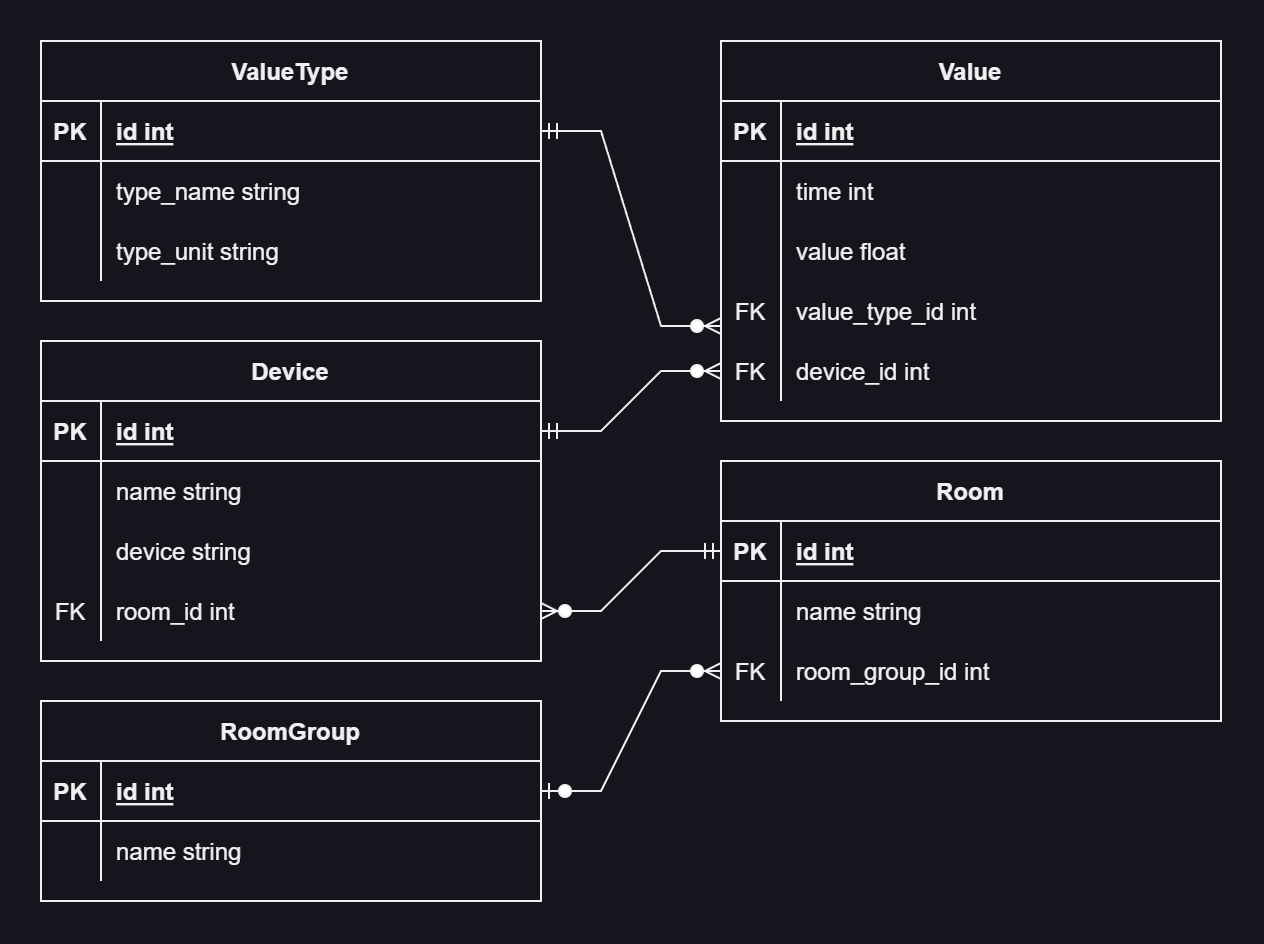

The diagram above was exported from draw.io. Its source (the exported page's mxGraphModel, read from the mxfile embedded in the PNG):
<mxGraphModel dx="875" dy="558" grid="1" gridSize="10" guides="1" tooltips="1" connect="1" arrows="1" fold="1" page="1" pageScale="1" pageWidth="850" pageHeight="1100" math="0" shadow="0" extFonts="Permanent Marker^https://fonts.googleapis.com/css?family=Permanent+Marker">
  <root>
    <mxCell id="0" />
    <mxCell id="1" parent="0" />
    <mxCell id="C-vyLk0tnHw3VtMMgP7b-23" value="ValueType" style="shape=table;startSize=30;container=1;collapsible=1;childLayout=tableLayout;fixedRows=1;rowLines=0;fontStyle=1;align=center;resizeLast=1;" parent="1" vertex="1">
      <mxGeometry x="120" y="120" width="250" height="130" as="geometry" />
    </mxCell>
    <mxCell id="C-vyLk0tnHw3VtMMgP7b-24" value="" style="shape=partialRectangle;collapsible=0;dropTarget=0;pointerEvents=0;fillColor=none;points=[[0,0.5],[1,0.5]];portConstraint=eastwest;top=0;left=0;right=0;bottom=1;" parent="C-vyLk0tnHw3VtMMgP7b-23" vertex="1">
      <mxGeometry y="30" width="250" height="30" as="geometry" />
    </mxCell>
    <mxCell id="C-vyLk0tnHw3VtMMgP7b-25" value="PK" style="shape=partialRectangle;overflow=hidden;connectable=0;fillColor=none;top=0;left=0;bottom=0;right=0;fontStyle=1;" parent="C-vyLk0tnHw3VtMMgP7b-24" vertex="1">
      <mxGeometry width="30" height="30" as="geometry">
        <mxRectangle width="30" height="30" as="alternateBounds" />
      </mxGeometry>
    </mxCell>
    <mxCell id="C-vyLk0tnHw3VtMMgP7b-26" value="id int" style="shape=partialRectangle;overflow=hidden;connectable=0;fillColor=none;top=0;left=0;bottom=0;right=0;align=left;spacingLeft=6;fontStyle=5;" parent="C-vyLk0tnHw3VtMMgP7b-24" vertex="1">
      <mxGeometry x="30" width="220" height="30" as="geometry">
        <mxRectangle width="220" height="30" as="alternateBounds" />
      </mxGeometry>
    </mxCell>
    <mxCell id="C-vyLk0tnHw3VtMMgP7b-27" value="" style="shape=partialRectangle;collapsible=0;dropTarget=0;pointerEvents=0;fillColor=none;points=[[0,0.5],[1,0.5]];portConstraint=eastwest;top=0;left=0;right=0;bottom=0;" parent="C-vyLk0tnHw3VtMMgP7b-23" vertex="1">
      <mxGeometry y="60" width="250" height="30" as="geometry" />
    </mxCell>
    <mxCell id="C-vyLk0tnHw3VtMMgP7b-28" value="" style="shape=partialRectangle;overflow=hidden;connectable=0;fillColor=none;top=0;left=0;bottom=0;right=0;" parent="C-vyLk0tnHw3VtMMgP7b-27" vertex="1">
      <mxGeometry width="30" height="30" as="geometry">
        <mxRectangle width="30" height="30" as="alternateBounds" />
      </mxGeometry>
    </mxCell>
    <mxCell id="C-vyLk0tnHw3VtMMgP7b-29" value="type_name string" style="shape=partialRectangle;overflow=hidden;connectable=0;fillColor=none;top=0;left=0;bottom=0;right=0;align=left;spacingLeft=6;" parent="C-vyLk0tnHw3VtMMgP7b-27" vertex="1">
      <mxGeometry x="30" width="220" height="30" as="geometry">
        <mxRectangle width="220" height="30" as="alternateBounds" />
      </mxGeometry>
    </mxCell>
    <mxCell id="OwC_ccSgcG2TeDY9LDlw-1" value="" style="shape=partialRectangle;collapsible=0;dropTarget=0;pointerEvents=0;fillColor=none;points=[[0,0.5],[1,0.5]];portConstraint=eastwest;top=0;left=0;right=0;bottom=0;" vertex="1" parent="C-vyLk0tnHw3VtMMgP7b-23">
      <mxGeometry y="90" width="250" height="30" as="geometry" />
    </mxCell>
    <mxCell id="OwC_ccSgcG2TeDY9LDlw-2" value="" style="shape=partialRectangle;overflow=hidden;connectable=0;fillColor=none;top=0;left=0;bottom=0;right=0;" vertex="1" parent="OwC_ccSgcG2TeDY9LDlw-1">
      <mxGeometry width="30" height="30" as="geometry">
        <mxRectangle width="30" height="30" as="alternateBounds" />
      </mxGeometry>
    </mxCell>
    <mxCell id="OwC_ccSgcG2TeDY9LDlw-3" value="type_unit string" style="shape=partialRectangle;overflow=hidden;connectable=0;fillColor=none;top=0;left=0;bottom=0;right=0;align=left;spacingLeft=6;" vertex="1" parent="OwC_ccSgcG2TeDY9LDlw-1">
      <mxGeometry x="30" width="220" height="30" as="geometry">
        <mxRectangle width="220" height="30" as="alternateBounds" />
      </mxGeometry>
    </mxCell>
    <mxCell id="OwC_ccSgcG2TeDY9LDlw-4" value="Value" style="shape=table;startSize=30;container=1;collapsible=1;childLayout=tableLayout;fixedRows=1;rowLines=0;fontStyle=1;align=center;resizeLast=1;" vertex="1" parent="1">
      <mxGeometry x="460" y="120" width="250" height="190" as="geometry" />
    </mxCell>
    <mxCell id="OwC_ccSgcG2TeDY9LDlw-5" value="" style="shape=partialRectangle;collapsible=0;dropTarget=0;pointerEvents=0;fillColor=none;points=[[0,0.5],[1,0.5]];portConstraint=eastwest;top=0;left=0;right=0;bottom=1;" vertex="1" parent="OwC_ccSgcG2TeDY9LDlw-4">
      <mxGeometry y="30" width="250" height="30" as="geometry" />
    </mxCell>
    <mxCell id="OwC_ccSgcG2TeDY9LDlw-6" value="PK" style="shape=partialRectangle;overflow=hidden;connectable=0;fillColor=none;top=0;left=0;bottom=0;right=0;fontStyle=1;" vertex="1" parent="OwC_ccSgcG2TeDY9LDlw-5">
      <mxGeometry width="30" height="30" as="geometry">
        <mxRectangle width="30" height="30" as="alternateBounds" />
      </mxGeometry>
    </mxCell>
    <mxCell id="OwC_ccSgcG2TeDY9LDlw-7" value="id int" style="shape=partialRectangle;overflow=hidden;connectable=0;fillColor=none;top=0;left=0;bottom=0;right=0;align=left;spacingLeft=6;fontStyle=5;" vertex="1" parent="OwC_ccSgcG2TeDY9LDlw-5">
      <mxGeometry x="30" width="220" height="30" as="geometry">
        <mxRectangle width="220" height="30" as="alternateBounds" />
      </mxGeometry>
    </mxCell>
    <mxCell id="OwC_ccSgcG2TeDY9LDlw-8" value="" style="shape=partialRectangle;collapsible=0;dropTarget=0;pointerEvents=0;fillColor=none;points=[[0,0.5],[1,0.5]];portConstraint=eastwest;top=0;left=0;right=0;bottom=0;" vertex="1" parent="OwC_ccSgcG2TeDY9LDlw-4">
      <mxGeometry y="60" width="250" height="30" as="geometry" />
    </mxCell>
    <mxCell id="OwC_ccSgcG2TeDY9LDlw-9" value="" style="shape=partialRectangle;overflow=hidden;connectable=0;fillColor=none;top=0;left=0;bottom=0;right=0;" vertex="1" parent="OwC_ccSgcG2TeDY9LDlw-8">
      <mxGeometry width="30" height="30" as="geometry">
        <mxRectangle width="30" height="30" as="alternateBounds" />
      </mxGeometry>
    </mxCell>
    <mxCell id="OwC_ccSgcG2TeDY9LDlw-10" value="time int" style="shape=partialRectangle;overflow=hidden;connectable=0;fillColor=none;top=0;left=0;bottom=0;right=0;align=left;spacingLeft=6;" vertex="1" parent="OwC_ccSgcG2TeDY9LDlw-8">
      <mxGeometry x="30" width="220" height="30" as="geometry">
        <mxRectangle width="220" height="30" as="alternateBounds" />
      </mxGeometry>
    </mxCell>
    <mxCell id="OwC_ccSgcG2TeDY9LDlw-11" value="" style="shape=partialRectangle;collapsible=0;dropTarget=0;pointerEvents=0;fillColor=none;points=[[0,0.5],[1,0.5]];portConstraint=eastwest;top=0;left=0;right=0;bottom=0;" vertex="1" parent="OwC_ccSgcG2TeDY9LDlw-4">
      <mxGeometry y="90" width="250" height="30" as="geometry" />
    </mxCell>
    <mxCell id="OwC_ccSgcG2TeDY9LDlw-12" value="" style="shape=partialRectangle;overflow=hidden;connectable=0;fillColor=none;top=0;left=0;bottom=0;right=0;" vertex="1" parent="OwC_ccSgcG2TeDY9LDlw-11">
      <mxGeometry width="30" height="30" as="geometry">
        <mxRectangle width="30" height="30" as="alternateBounds" />
      </mxGeometry>
    </mxCell>
    <mxCell id="OwC_ccSgcG2TeDY9LDlw-13" value="value float" style="shape=partialRectangle;overflow=hidden;connectable=0;fillColor=none;top=0;left=0;bottom=0;right=0;align=left;spacingLeft=6;" vertex="1" parent="OwC_ccSgcG2TeDY9LDlw-11">
      <mxGeometry x="30" width="220" height="30" as="geometry">
        <mxRectangle width="220" height="30" as="alternateBounds" />
      </mxGeometry>
    </mxCell>
    <mxCell id="OwC_ccSgcG2TeDY9LDlw-14" value="" style="shape=partialRectangle;collapsible=0;dropTarget=0;pointerEvents=0;fillColor=none;points=[[0,0.5],[1,0.5]];portConstraint=eastwest;top=0;left=0;right=0;bottom=0;" vertex="1" parent="OwC_ccSgcG2TeDY9LDlw-4">
      <mxGeometry y="120" width="250" height="30" as="geometry" />
    </mxCell>
    <mxCell id="OwC_ccSgcG2TeDY9LDlw-15" value="FK" style="shape=partialRectangle;overflow=hidden;connectable=0;fillColor=none;top=0;left=0;bottom=0;right=0;" vertex="1" parent="OwC_ccSgcG2TeDY9LDlw-14">
      <mxGeometry width="30" height="30" as="geometry">
        <mxRectangle width="30" height="30" as="alternateBounds" />
      </mxGeometry>
    </mxCell>
    <mxCell id="OwC_ccSgcG2TeDY9LDlw-16" value="value_type_id int" style="shape=partialRectangle;overflow=hidden;connectable=0;fillColor=none;top=0;left=0;bottom=0;right=0;align=left;spacingLeft=6;" vertex="1" parent="OwC_ccSgcG2TeDY9LDlw-14">
      <mxGeometry x="30" width="220" height="30" as="geometry">
        <mxRectangle width="220" height="30" as="alternateBounds" />
      </mxGeometry>
    </mxCell>
    <mxCell id="OwC_ccSgcG2TeDY9LDlw-17" value="" style="shape=partialRectangle;collapsible=0;dropTarget=0;pointerEvents=0;fillColor=none;points=[[0,0.5],[1,0.5]];portConstraint=eastwest;top=0;left=0;right=0;bottom=0;" vertex="1" parent="OwC_ccSgcG2TeDY9LDlw-4">
      <mxGeometry y="150" width="250" height="30" as="geometry" />
    </mxCell>
    <mxCell id="OwC_ccSgcG2TeDY9LDlw-18" value="FK" style="shape=partialRectangle;overflow=hidden;connectable=0;fillColor=none;top=0;left=0;bottom=0;right=0;" vertex="1" parent="OwC_ccSgcG2TeDY9LDlw-17">
      <mxGeometry width="30" height="30" as="geometry">
        <mxRectangle width="30" height="30" as="alternateBounds" />
      </mxGeometry>
    </mxCell>
    <mxCell id="OwC_ccSgcG2TeDY9LDlw-19" value="device_id int" style="shape=partialRectangle;overflow=hidden;connectable=0;fillColor=none;top=0;left=0;bottom=0;right=0;align=left;spacingLeft=6;" vertex="1" parent="OwC_ccSgcG2TeDY9LDlw-17">
      <mxGeometry x="30" width="220" height="30" as="geometry">
        <mxRectangle width="220" height="30" as="alternateBounds" />
      </mxGeometry>
    </mxCell>
    <mxCell id="OwC_ccSgcG2TeDY9LDlw-20" value="" style="edgeStyle=entityRelationEdgeStyle;fontSize=12;html=1;endArrow=ERzeroToMany;startArrow=ERmandOne;rounded=0;entryX=0;entryY=0.75;entryDx=0;entryDy=0;exitX=1;exitY=0.5;exitDx=0;exitDy=0;" edge="1" parent="1" source="C-vyLk0tnHw3VtMMgP7b-24" target="OwC_ccSgcG2TeDY9LDlw-4">
      <mxGeometry width="100" height="100" relative="1" as="geometry">
        <mxPoint x="380" y="320" as="sourcePoint" />
        <mxPoint x="480" y="220" as="targetPoint" />
      </mxGeometry>
    </mxCell>
    <mxCell id="OwC_ccSgcG2TeDY9LDlw-21" value="Device" style="shape=table;startSize=30;container=1;collapsible=1;childLayout=tableLayout;fixedRows=1;rowLines=0;fontStyle=1;align=center;resizeLast=1;" vertex="1" parent="1">
      <mxGeometry x="120" y="270" width="250" height="160" as="geometry" />
    </mxCell>
    <mxCell id="OwC_ccSgcG2TeDY9LDlw-22" value="" style="shape=partialRectangle;collapsible=0;dropTarget=0;pointerEvents=0;fillColor=none;points=[[0,0.5],[1,0.5]];portConstraint=eastwest;top=0;left=0;right=0;bottom=1;" vertex="1" parent="OwC_ccSgcG2TeDY9LDlw-21">
      <mxGeometry y="30" width="250" height="30" as="geometry" />
    </mxCell>
    <mxCell id="OwC_ccSgcG2TeDY9LDlw-23" value="PK" style="shape=partialRectangle;overflow=hidden;connectable=0;fillColor=none;top=0;left=0;bottom=0;right=0;fontStyle=1;" vertex="1" parent="OwC_ccSgcG2TeDY9LDlw-22">
      <mxGeometry width="30" height="30" as="geometry">
        <mxRectangle width="30" height="30" as="alternateBounds" />
      </mxGeometry>
    </mxCell>
    <mxCell id="OwC_ccSgcG2TeDY9LDlw-24" value="id int" style="shape=partialRectangle;overflow=hidden;connectable=0;fillColor=none;top=0;left=0;bottom=0;right=0;align=left;spacingLeft=6;fontStyle=5;" vertex="1" parent="OwC_ccSgcG2TeDY9LDlw-22">
      <mxGeometry x="30" width="220" height="30" as="geometry">
        <mxRectangle width="220" height="30" as="alternateBounds" />
      </mxGeometry>
    </mxCell>
    <mxCell id="OwC_ccSgcG2TeDY9LDlw-25" value="" style="shape=partialRectangle;collapsible=0;dropTarget=0;pointerEvents=0;fillColor=none;points=[[0,0.5],[1,0.5]];portConstraint=eastwest;top=0;left=0;right=0;bottom=0;" vertex="1" parent="OwC_ccSgcG2TeDY9LDlw-21">
      <mxGeometry y="60" width="250" height="30" as="geometry" />
    </mxCell>
    <mxCell id="OwC_ccSgcG2TeDY9LDlw-26" value="" style="shape=partialRectangle;overflow=hidden;connectable=0;fillColor=none;top=0;left=0;bottom=0;right=0;" vertex="1" parent="OwC_ccSgcG2TeDY9LDlw-25">
      <mxGeometry width="30" height="30" as="geometry">
        <mxRectangle width="30" height="30" as="alternateBounds" />
      </mxGeometry>
    </mxCell>
    <mxCell id="OwC_ccSgcG2TeDY9LDlw-27" value="name string" style="shape=partialRectangle;overflow=hidden;connectable=0;fillColor=none;top=0;left=0;bottom=0;right=0;align=left;spacingLeft=6;" vertex="1" parent="OwC_ccSgcG2TeDY9LDlw-25">
      <mxGeometry x="30" width="220" height="30" as="geometry">
        <mxRectangle width="220" height="30" as="alternateBounds" />
      </mxGeometry>
    </mxCell>
    <mxCell id="OwC_ccSgcG2TeDY9LDlw-28" value="" style="shape=partialRectangle;collapsible=0;dropTarget=0;pointerEvents=0;fillColor=none;points=[[0,0.5],[1,0.5]];portConstraint=eastwest;top=0;left=0;right=0;bottom=0;" vertex="1" parent="OwC_ccSgcG2TeDY9LDlw-21">
      <mxGeometry y="90" width="250" height="30" as="geometry" />
    </mxCell>
    <mxCell id="OwC_ccSgcG2TeDY9LDlw-29" value="" style="shape=partialRectangle;overflow=hidden;connectable=0;fillColor=none;top=0;left=0;bottom=0;right=0;" vertex="1" parent="OwC_ccSgcG2TeDY9LDlw-28">
      <mxGeometry width="30" height="30" as="geometry">
        <mxRectangle width="30" height="30" as="alternateBounds" />
      </mxGeometry>
    </mxCell>
    <mxCell id="OwC_ccSgcG2TeDY9LDlw-30" value="device string" style="shape=partialRectangle;overflow=hidden;connectable=0;fillColor=none;top=0;left=0;bottom=0;right=0;align=left;spacingLeft=6;" vertex="1" parent="OwC_ccSgcG2TeDY9LDlw-28">
      <mxGeometry x="30" width="220" height="30" as="geometry">
        <mxRectangle width="220" height="30" as="alternateBounds" />
      </mxGeometry>
    </mxCell>
    <mxCell id="OwC_ccSgcG2TeDY9LDlw-31" value="" style="shape=partialRectangle;collapsible=0;dropTarget=0;pointerEvents=0;fillColor=none;points=[[0,0.5],[1,0.5]];portConstraint=eastwest;top=0;left=0;right=0;bottom=0;" vertex="1" parent="OwC_ccSgcG2TeDY9LDlw-21">
      <mxGeometry y="120" width="250" height="30" as="geometry" />
    </mxCell>
    <mxCell id="OwC_ccSgcG2TeDY9LDlw-32" value="FK" style="shape=partialRectangle;overflow=hidden;connectable=0;fillColor=none;top=0;left=0;bottom=0;right=0;" vertex="1" parent="OwC_ccSgcG2TeDY9LDlw-31">
      <mxGeometry width="30" height="30" as="geometry">
        <mxRectangle width="30" height="30" as="alternateBounds" />
      </mxGeometry>
    </mxCell>
    <mxCell id="OwC_ccSgcG2TeDY9LDlw-33" value="room_id int" style="shape=partialRectangle;overflow=hidden;connectable=0;fillColor=none;top=0;left=0;bottom=0;right=0;align=left;spacingLeft=6;" vertex="1" parent="OwC_ccSgcG2TeDY9LDlw-31">
      <mxGeometry x="30" width="220" height="30" as="geometry">
        <mxRectangle width="220" height="30" as="alternateBounds" />
      </mxGeometry>
    </mxCell>
    <mxCell id="OwC_ccSgcG2TeDY9LDlw-34" value="" style="edgeStyle=entityRelationEdgeStyle;fontSize=12;html=1;endArrow=ERzeroToMany;startArrow=ERmandOne;rounded=0;exitX=1;exitY=0.5;exitDx=0;exitDy=0;entryX=0;entryY=0.5;entryDx=0;entryDy=0;" edge="1" parent="1" source="OwC_ccSgcG2TeDY9LDlw-22" target="OwC_ccSgcG2TeDY9LDlw-17">
      <mxGeometry width="100" height="100" relative="1" as="geometry">
        <mxPoint x="380" y="175" as="sourcePoint" />
        <mxPoint x="440" y="300" as="targetPoint" />
      </mxGeometry>
    </mxCell>
    <mxCell id="OwC_ccSgcG2TeDY9LDlw-35" value="Room" style="shape=table;startSize=30;container=1;collapsible=1;childLayout=tableLayout;fixedRows=1;rowLines=0;fontStyle=1;align=center;resizeLast=1;" vertex="1" parent="1">
      <mxGeometry x="460" y="330" width="250" height="130" as="geometry" />
    </mxCell>
    <mxCell id="OwC_ccSgcG2TeDY9LDlw-36" value="" style="shape=partialRectangle;collapsible=0;dropTarget=0;pointerEvents=0;fillColor=none;points=[[0,0.5],[1,0.5]];portConstraint=eastwest;top=0;left=0;right=0;bottom=1;" vertex="1" parent="OwC_ccSgcG2TeDY9LDlw-35">
      <mxGeometry y="30" width="250" height="30" as="geometry" />
    </mxCell>
    <mxCell id="OwC_ccSgcG2TeDY9LDlw-37" value="PK" style="shape=partialRectangle;overflow=hidden;connectable=0;fillColor=none;top=0;left=0;bottom=0;right=0;fontStyle=1;" vertex="1" parent="OwC_ccSgcG2TeDY9LDlw-36">
      <mxGeometry width="30" height="30" as="geometry">
        <mxRectangle width="30" height="30" as="alternateBounds" />
      </mxGeometry>
    </mxCell>
    <mxCell id="OwC_ccSgcG2TeDY9LDlw-38" value="id int" style="shape=partialRectangle;overflow=hidden;connectable=0;fillColor=none;top=0;left=0;bottom=0;right=0;align=left;spacingLeft=6;fontStyle=5;" vertex="1" parent="OwC_ccSgcG2TeDY9LDlw-36">
      <mxGeometry x="30" width="220" height="30" as="geometry">
        <mxRectangle width="220" height="30" as="alternateBounds" />
      </mxGeometry>
    </mxCell>
    <mxCell id="OwC_ccSgcG2TeDY9LDlw-39" value="" style="shape=partialRectangle;collapsible=0;dropTarget=0;pointerEvents=0;fillColor=none;points=[[0,0.5],[1,0.5]];portConstraint=eastwest;top=0;left=0;right=0;bottom=0;" vertex="1" parent="OwC_ccSgcG2TeDY9LDlw-35">
      <mxGeometry y="60" width="250" height="30" as="geometry" />
    </mxCell>
    <mxCell id="OwC_ccSgcG2TeDY9LDlw-40" value="" style="shape=partialRectangle;overflow=hidden;connectable=0;fillColor=none;top=0;left=0;bottom=0;right=0;" vertex="1" parent="OwC_ccSgcG2TeDY9LDlw-39">
      <mxGeometry width="30" height="30" as="geometry">
        <mxRectangle width="30" height="30" as="alternateBounds" />
      </mxGeometry>
    </mxCell>
    <mxCell id="OwC_ccSgcG2TeDY9LDlw-41" value="name string" style="shape=partialRectangle;overflow=hidden;connectable=0;fillColor=none;top=0;left=0;bottom=0;right=0;align=left;spacingLeft=6;" vertex="1" parent="OwC_ccSgcG2TeDY9LDlw-39">
      <mxGeometry x="30" width="220" height="30" as="geometry">
        <mxRectangle width="220" height="30" as="alternateBounds" />
      </mxGeometry>
    </mxCell>
    <mxCell id="OwC_ccSgcG2TeDY9LDlw-42" value="" style="shape=partialRectangle;collapsible=0;dropTarget=0;pointerEvents=0;fillColor=none;points=[[0,0.5],[1,0.5]];portConstraint=eastwest;top=0;left=0;right=0;bottom=0;" vertex="1" parent="OwC_ccSgcG2TeDY9LDlw-35">
      <mxGeometry y="90" width="250" height="30" as="geometry" />
    </mxCell>
    <mxCell id="OwC_ccSgcG2TeDY9LDlw-43" value="FK" style="shape=partialRectangle;overflow=hidden;connectable=0;fillColor=none;top=0;left=0;bottom=0;right=0;" vertex="1" parent="OwC_ccSgcG2TeDY9LDlw-42">
      <mxGeometry width="30" height="30" as="geometry">
        <mxRectangle width="30" height="30" as="alternateBounds" />
      </mxGeometry>
    </mxCell>
    <mxCell id="OwC_ccSgcG2TeDY9LDlw-44" value="room_group_id int" style="shape=partialRectangle;overflow=hidden;connectable=0;fillColor=none;top=0;left=0;bottom=0;right=0;align=left;spacingLeft=6;" vertex="1" parent="OwC_ccSgcG2TeDY9LDlw-42">
      <mxGeometry x="30" width="220" height="30" as="geometry">
        <mxRectangle width="220" height="30" as="alternateBounds" />
      </mxGeometry>
    </mxCell>
    <mxCell id="OwC_ccSgcG2TeDY9LDlw-45" value="RoomGroup" style="shape=table;startSize=30;container=1;collapsible=1;childLayout=tableLayout;fixedRows=1;rowLines=0;fontStyle=1;align=center;resizeLast=1;" vertex="1" parent="1">
      <mxGeometry x="120" y="450" width="250" height="100" as="geometry" />
    </mxCell>
    <mxCell id="OwC_ccSgcG2TeDY9LDlw-46" value="" style="shape=partialRectangle;collapsible=0;dropTarget=0;pointerEvents=0;fillColor=none;points=[[0,0.5],[1,0.5]];portConstraint=eastwest;top=0;left=0;right=0;bottom=1;" vertex="1" parent="OwC_ccSgcG2TeDY9LDlw-45">
      <mxGeometry y="30" width="250" height="30" as="geometry" />
    </mxCell>
    <mxCell id="OwC_ccSgcG2TeDY9LDlw-47" value="PK" style="shape=partialRectangle;overflow=hidden;connectable=0;fillColor=none;top=0;left=0;bottom=0;right=0;fontStyle=1;" vertex="1" parent="OwC_ccSgcG2TeDY9LDlw-46">
      <mxGeometry width="30" height="30" as="geometry">
        <mxRectangle width="30" height="30" as="alternateBounds" />
      </mxGeometry>
    </mxCell>
    <mxCell id="OwC_ccSgcG2TeDY9LDlw-48" value="id int" style="shape=partialRectangle;overflow=hidden;connectable=0;fillColor=none;top=0;left=0;bottom=0;right=0;align=left;spacingLeft=6;fontStyle=5;" vertex="1" parent="OwC_ccSgcG2TeDY9LDlw-46">
      <mxGeometry x="30" width="220" height="30" as="geometry">
        <mxRectangle width="220" height="30" as="alternateBounds" />
      </mxGeometry>
    </mxCell>
    <mxCell id="OwC_ccSgcG2TeDY9LDlw-49" value="" style="shape=partialRectangle;collapsible=0;dropTarget=0;pointerEvents=0;fillColor=none;points=[[0,0.5],[1,0.5]];portConstraint=eastwest;top=0;left=0;right=0;bottom=0;" vertex="1" parent="OwC_ccSgcG2TeDY9LDlw-45">
      <mxGeometry y="60" width="250" height="30" as="geometry" />
    </mxCell>
    <mxCell id="OwC_ccSgcG2TeDY9LDlw-50" value="" style="shape=partialRectangle;overflow=hidden;connectable=0;fillColor=none;top=0;left=0;bottom=0;right=0;" vertex="1" parent="OwC_ccSgcG2TeDY9LDlw-49">
      <mxGeometry width="30" height="30" as="geometry">
        <mxRectangle width="30" height="30" as="alternateBounds" />
      </mxGeometry>
    </mxCell>
    <mxCell id="OwC_ccSgcG2TeDY9LDlw-51" value="name string" style="shape=partialRectangle;overflow=hidden;connectable=0;fillColor=none;top=0;left=0;bottom=0;right=0;align=left;spacingLeft=6;" vertex="1" parent="OwC_ccSgcG2TeDY9LDlw-49">
      <mxGeometry x="30" width="220" height="30" as="geometry">
        <mxRectangle width="220" height="30" as="alternateBounds" />
      </mxGeometry>
    </mxCell>
    <mxCell id="OwC_ccSgcG2TeDY9LDlw-56" value="" style="edgeStyle=entityRelationEdgeStyle;fontSize=12;html=1;endArrow=ERzeroToMany;startArrow=ERzeroToOne;rounded=0;exitX=1;exitY=0.5;exitDx=0;exitDy=0;entryX=0;entryY=0.5;entryDx=0;entryDy=0;" edge="1" parent="1" source="OwC_ccSgcG2TeDY9LDlw-46" target="OwC_ccSgcG2TeDY9LDlw-42">
      <mxGeometry width="100" height="100" relative="1" as="geometry">
        <mxPoint x="390" y="420" as="sourcePoint" />
        <mxPoint x="490" y="320" as="targetPoint" />
      </mxGeometry>
    </mxCell>
    <mxCell id="OwC_ccSgcG2TeDY9LDlw-58" value="" style="edgeStyle=entityRelationEdgeStyle;fontSize=12;html=1;endArrow=ERmandOne;startArrow=ERzeroToMany;rounded=0;endFill=0;entryX=0;entryY=0.5;entryDx=0;entryDy=0;exitX=1;exitY=0.5;exitDx=0;exitDy=0;" edge="1" parent="1" source="OwC_ccSgcG2TeDY9LDlw-31" target="OwC_ccSgcG2TeDY9LDlw-36">
      <mxGeometry width="100" height="100" relative="1" as="geometry">
        <mxPoint x="350" y="480" as="sourcePoint" />
        <mxPoint x="450" y="380" as="targetPoint" />
      </mxGeometry>
    </mxCell>
  </root>
</mxGraphModel>